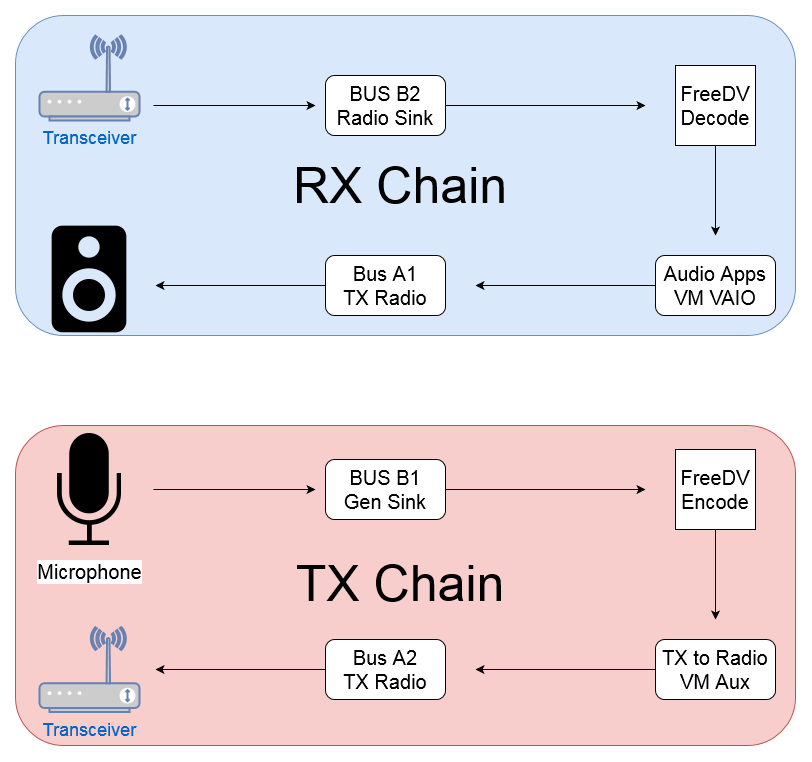

The diagram above was exported from draw.io. Its source (the exported page's mxGraphModel, read from the mxfile embedded in the PNG):
<mxGraphModel dx="2031" dy="1099" grid="1" gridSize="10" guides="1" tooltips="1" connect="1" arrows="1" fold="1" page="1" pageScale="1" pageWidth="1169" pageHeight="827" math="0" shadow="0">
  <root>
    <mxCell id="0" />
    <mxCell id="1" parent="0" />
    <mxCell id="sDihv4JkFy2sAJoEhNzl-34" value="" style="rounded=1;whiteSpace=wrap;html=1;fillColor=#f8cecc;strokeColor=#b85450;" vertex="1" parent="1">
      <mxGeometry x="200" y="450" width="780" height="320" as="geometry" />
    </mxCell>
    <mxCell id="sDihv4JkFy2sAJoEhNzl-33" value="" style="rounded=1;whiteSpace=wrap;html=1;fillColor=#dae8fc;strokeColor=#6c8ebf;" vertex="1" parent="1">
      <mxGeometry x="200" y="40" width="780" height="320" as="geometry" />
    </mxCell>
    <mxCell id="sDihv4JkFy2sAJoEhNzl-5" style="edgeStyle=orthogonalEdgeStyle;rounded=0;orthogonalLoop=1;jettySize=auto;html=1;exitX=1;exitY=0.5;exitDx=0;exitDy=0;entryX=0;entryY=0.5;entryDx=0;entryDy=0;" edge="1" parent="1" source="sDihv4JkFy2sAJoEhNzl-1">
      <mxGeometry relative="1" as="geometry">
        <mxPoint x="500" y="514" as="targetPoint" />
      </mxGeometry>
    </mxCell>
    <mxCell id="sDihv4JkFy2sAJoEhNzl-1" value="&lt;font style=&quot;font-size: 20px&quot;&gt;Microphone&lt;/font&gt;" style="shape=image;html=1;verticalAlign=top;verticalLabelPosition=bottom;labelBackgroundColor=#ffffff;imageAspect=0;aspect=fixed;image=https://cdn4.iconfinder.com/data/icons/ionicons/512/icon-ios7-mic-128.png" vertex="1" parent="1">
      <mxGeometry x="210" y="450" width="128" height="128" as="geometry" />
    </mxCell>
    <mxCell id="sDihv4JkFy2sAJoEhNzl-8" style="edgeStyle=orthogonalEdgeStyle;rounded=0;orthogonalLoop=1;jettySize=auto;html=1;exitX=1;exitY=0.5;exitDx=0;exitDy=0;" edge="1" parent="1" source="sDihv4JkFy2sAJoEhNzl-6">
      <mxGeometry relative="1" as="geometry">
        <mxPoint x="830" y="514" as="targetPoint" />
      </mxGeometry>
    </mxCell>
    <mxCell id="sDihv4JkFy2sAJoEhNzl-6" value="&lt;div&gt;&lt;font style=&quot;font-size: 20px&quot;&gt;BUS B1&lt;/font&gt;&lt;/div&gt;&lt;div&gt;&lt;font style=&quot;font-size: 20px&quot;&gt;Gen Sink&lt;br&gt;&lt;/font&gt;&lt;/div&gt;" style="rounded=1;whiteSpace=wrap;html=1;" vertex="1" parent="1">
      <mxGeometry x="510" y="484" width="120" height="60" as="geometry" />
    </mxCell>
    <mxCell id="sDihv4JkFy2sAJoEhNzl-15" style="edgeStyle=orthogonalEdgeStyle;rounded=0;orthogonalLoop=1;jettySize=auto;html=1;" edge="1" parent="1" source="sDihv4JkFy2sAJoEhNzl-7">
      <mxGeometry relative="1" as="geometry">
        <mxPoint x="900" y="644" as="targetPoint" />
      </mxGeometry>
    </mxCell>
    <mxCell id="sDihv4JkFy2sAJoEhNzl-7" value="&lt;div style=&quot;font-size: 20px&quot;&gt;&lt;font style=&quot;font-size: 20px&quot;&gt;FreeDV&lt;/font&gt;&lt;/div&gt;&lt;div style=&quot;font-size: 20px&quot;&gt;&lt;font style=&quot;font-size: 20px&quot;&gt;Encode&lt;br&gt;&lt;/font&gt;&lt;/div&gt;" style="whiteSpace=wrap;html=1;aspect=fixed;" vertex="1" parent="1">
      <mxGeometry x="860" y="474" width="80" height="80" as="geometry" />
    </mxCell>
    <mxCell id="sDihv4JkFy2sAJoEhNzl-11" value="" style="edgeStyle=orthogonalEdgeStyle;rounded=0;orthogonalLoop=1;jettySize=auto;html=1;" edge="1" parent="1" source="sDihv4JkFy2sAJoEhNzl-9">
      <mxGeometry relative="1" as="geometry">
        <mxPoint x="660" y="694" as="targetPoint" />
      </mxGeometry>
    </mxCell>
    <mxCell id="sDihv4JkFy2sAJoEhNzl-9" value="&lt;div style=&quot;font-size: 20px&quot;&gt;&lt;font style=&quot;font-size: 20px&quot;&gt;TX to Radio&lt;/font&gt;&lt;/div&gt;&lt;div style=&quot;font-size: 20px&quot;&gt;&lt;font style=&quot;font-size: 20px&quot;&gt;VM Aux&lt;/font&gt;&lt;br&gt;&lt;/div&gt;" style="rounded=1;whiteSpace=wrap;html=1;" vertex="1" parent="1">
      <mxGeometry x="840" y="664" width="120" height="60" as="geometry" />
    </mxCell>
    <mxCell id="sDihv4JkFy2sAJoEhNzl-14" style="edgeStyle=orthogonalEdgeStyle;rounded=0;orthogonalLoop=1;jettySize=auto;html=1;" edge="1" parent="1" source="sDihv4JkFy2sAJoEhNzl-10">
      <mxGeometry relative="1" as="geometry">
        <mxPoint x="340" y="694" as="targetPoint" />
      </mxGeometry>
    </mxCell>
    <mxCell id="sDihv4JkFy2sAJoEhNzl-10" value="&lt;div style=&quot;font-size: 20px&quot;&gt;&lt;font style=&quot;font-size: 20px&quot;&gt;Bus A2&lt;br&gt;TX Radio&lt;br&gt;&lt;/font&gt;&lt;/div&gt;" style="rounded=1;whiteSpace=wrap;html=1;" vertex="1" parent="1">
      <mxGeometry x="510" y="664" width="120" height="60" as="geometry" />
    </mxCell>
    <mxCell id="sDihv4JkFy2sAJoEhNzl-13" value="&lt;font style=&quot;font-size: 18px&quot;&gt;Transceiver&lt;/font&gt;" style="fontColor=#0066CC;verticalAlign=top;verticalLabelPosition=bottom;labelPosition=center;align=center;html=1;outlineConnect=0;fillColor=#CCCCCC;strokeColor=#6881B3;gradientColor=none;gradientDirection=north;strokeWidth=2;shape=mxgraph.networks.wireless_modem;" vertex="1" parent="1">
      <mxGeometry x="224" y="651.5" width="100" height="85" as="geometry" />
    </mxCell>
    <mxCell id="sDihv4JkFy2sAJoEhNzl-20" value="&lt;font style=&quot;font-size: 18px&quot;&gt;Transceiver&lt;/font&gt;" style="fontColor=#0066CC;verticalAlign=top;verticalLabelPosition=bottom;labelPosition=center;align=center;html=1;outlineConnect=0;fillColor=#CCCCCC;strokeColor=#6881B3;gradientColor=none;gradientDirection=north;strokeWidth=2;shape=mxgraph.networks.wireless_modem;" vertex="1" parent="1">
      <mxGeometry x="224" y="60" width="100" height="85" as="geometry" />
    </mxCell>
    <mxCell id="sDihv4JkFy2sAJoEhNzl-22" style="edgeStyle=orthogonalEdgeStyle;rounded=0;orthogonalLoop=1;jettySize=auto;html=1;exitX=1;exitY=0.5;exitDx=0;exitDy=0;entryX=0;entryY=0.5;entryDx=0;entryDy=0;" edge="1" parent="1">
      <mxGeometry relative="1" as="geometry">
        <mxPoint x="337.99999999999955" y="130" as="sourcePoint" />
        <mxPoint x="500" y="130" as="targetPoint" />
      </mxGeometry>
    </mxCell>
    <mxCell id="sDihv4JkFy2sAJoEhNzl-23" style="edgeStyle=orthogonalEdgeStyle;rounded=0;orthogonalLoop=1;jettySize=auto;html=1;exitX=1;exitY=0.5;exitDx=0;exitDy=0;" edge="1" parent="1" source="sDihv4JkFy2sAJoEhNzl-24">
      <mxGeometry relative="1" as="geometry">
        <mxPoint x="830" y="130" as="targetPoint" />
      </mxGeometry>
    </mxCell>
    <mxCell id="sDihv4JkFy2sAJoEhNzl-24" value="&lt;div&gt;&lt;font style=&quot;font-size: 20px&quot;&gt;BUS B2&lt;/font&gt;&lt;/div&gt;&lt;div&gt;&lt;font style=&quot;font-size: 20px&quot;&gt;Radio Sink&lt;br&gt;&lt;/font&gt;&lt;/div&gt;" style="rounded=1;whiteSpace=wrap;html=1;" vertex="1" parent="1">
      <mxGeometry x="510" y="100" width="120" height="60" as="geometry" />
    </mxCell>
    <mxCell id="sDihv4JkFy2sAJoEhNzl-25" style="edgeStyle=orthogonalEdgeStyle;rounded=0;orthogonalLoop=1;jettySize=auto;html=1;" edge="1" parent="1" source="sDihv4JkFy2sAJoEhNzl-26">
      <mxGeometry relative="1" as="geometry">
        <mxPoint x="900" y="260" as="targetPoint" />
      </mxGeometry>
    </mxCell>
    <mxCell id="sDihv4JkFy2sAJoEhNzl-26" value="&lt;div style=&quot;font-size: 20px&quot;&gt;&lt;font style=&quot;font-size: 20px&quot;&gt;FreeDV&lt;/font&gt;&lt;/div&gt;&lt;div style=&quot;font-size: 20px&quot;&gt;&lt;font style=&quot;font-size: 20px&quot;&gt;Decode&lt;br&gt;&lt;/font&gt;&lt;/div&gt;" style="whiteSpace=wrap;html=1;aspect=fixed;" vertex="1" parent="1">
      <mxGeometry x="860" y="90" width="80" height="80" as="geometry" />
    </mxCell>
    <mxCell id="sDihv4JkFy2sAJoEhNzl-27" value="" style="edgeStyle=orthogonalEdgeStyle;rounded=0;orthogonalLoop=1;jettySize=auto;html=1;" edge="1" parent="1" source="sDihv4JkFy2sAJoEhNzl-28">
      <mxGeometry relative="1" as="geometry">
        <mxPoint x="660" y="310" as="targetPoint" />
      </mxGeometry>
    </mxCell>
    <mxCell id="sDihv4JkFy2sAJoEhNzl-28" value="&lt;div style=&quot;font-size: 20px&quot;&gt;Audio Apps&lt;br&gt;&lt;/div&gt;&lt;div style=&quot;font-size: 20px&quot;&gt;&lt;font style=&quot;font-size: 20px&quot;&gt;VM VAIO&lt;/font&gt;&lt;br&gt;&lt;/div&gt;" style="rounded=1;whiteSpace=wrap;html=1;" vertex="1" parent="1">
      <mxGeometry x="840" y="280" width="120" height="60" as="geometry" />
    </mxCell>
    <mxCell id="sDihv4JkFy2sAJoEhNzl-29" style="edgeStyle=orthogonalEdgeStyle;rounded=0;orthogonalLoop=1;jettySize=auto;html=1;" edge="1" parent="1" source="sDihv4JkFy2sAJoEhNzl-30">
      <mxGeometry relative="1" as="geometry">
        <mxPoint x="340" y="310" as="targetPoint" />
      </mxGeometry>
    </mxCell>
    <mxCell id="sDihv4JkFy2sAJoEhNzl-30" value="&lt;div style=&quot;font-size: 20px&quot;&gt;&lt;font style=&quot;font-size: 20px&quot;&gt;Bus A1&lt;br&gt;TX Radio&lt;br&gt;&lt;/font&gt;&lt;/div&gt;" style="rounded=1;whiteSpace=wrap;html=1;" vertex="1" parent="1">
      <mxGeometry x="510" y="280" width="120" height="60" as="geometry" />
    </mxCell>
    <mxCell id="sDihv4JkFy2sAJoEhNzl-31" value="" style="shape=image;html=1;verticalAlign=top;verticalLabelPosition=bottom;labelBackgroundColor=#ffffff;imageAspect=0;aspect=fixed;image=https://cdn3.iconfinder.com/data/icons/google-material-design-icons/48/ic_speaker_48px-128.png" vertex="1" parent="1">
      <mxGeometry x="210" y="240" width="128" height="128" as="geometry" />
    </mxCell>
    <mxCell id="sDihv4JkFy2sAJoEhNzl-35" value="&lt;font style=&quot;font-size: 50px&quot;&gt;RX Chain&lt;/font&gt;" style="text;html=1;strokeColor=none;fillColor=none;align=center;verticalAlign=middle;whiteSpace=wrap;rounded=0;" vertex="1" parent="1">
      <mxGeometry x="415" y="180" width="340" height="60" as="geometry" />
    </mxCell>
    <mxCell id="sDihv4JkFy2sAJoEhNzl-36" value="&lt;font style=&quot;font-size: 50px&quot;&gt;TX Chain&lt;/font&gt;" style="text;html=1;strokeColor=none;fillColor=none;align=center;verticalAlign=middle;whiteSpace=wrap;rounded=0;" vertex="1" parent="1">
      <mxGeometry x="415" y="578" width="340" height="60" as="geometry" />
    </mxCell>
  </root>
</mxGraphModel>